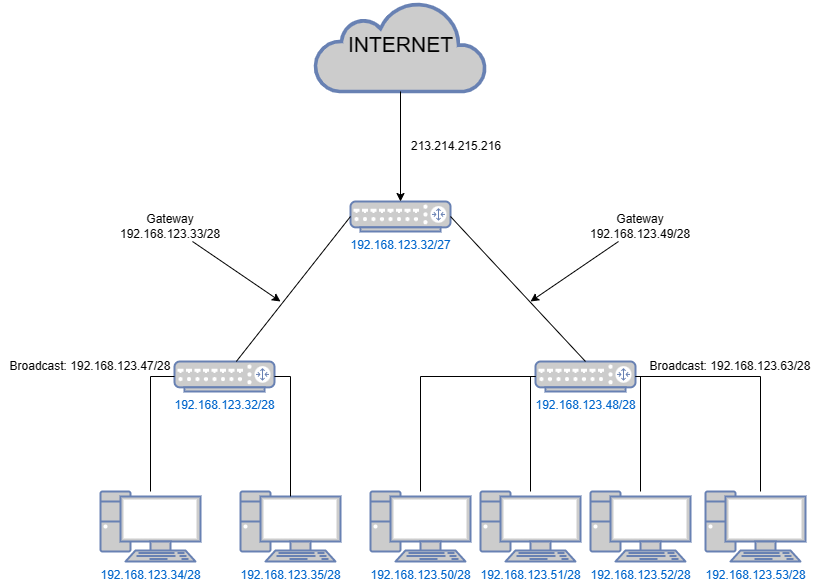

The diagram above was exported from draw.io. Its source (the exported page's mxGraphModel, read from the mxfile embedded in the PNG):
<mxGraphModel dx="2501" dy="756" grid="1" gridSize="10" guides="1" tooltips="1" connect="1" arrows="1" fold="1" page="1" pageScale="1" pageWidth="827" pageHeight="1169" math="0" shadow="0">
  <root>
    <mxCell id="0" />
    <mxCell id="1" parent="0" />
    <mxCell id="xzbl8LDllWu5ezUJa9Gy-1" value="&lt;p style=&quot;line-height: 189%;&quot;&gt;&lt;font color=&quot;#000000&quot; style=&quot;font-size: 21px;&quot;&gt;INTERNET&lt;/font&gt;&lt;/p&gt;" style="html=1;outlineConnect=0;fillColor=#CCCCCC;strokeColor=#6881B3;gradientColor=none;gradientDirection=north;strokeWidth=2;shape=mxgraph.networks.cloud;fontColor=#ffffff;" parent="1" vertex="1">
      <mxGeometry x="284.5" y="90" width="171" height="90" as="geometry" />
    </mxCell>
    <mxCell id="xzbl8LDllWu5ezUJa9Gy-2" value="192.168.123.32/27" style="fontColor=#0066CC;verticalAlign=top;verticalLabelPosition=bottom;labelPosition=center;align=center;html=1;outlineConnect=0;fillColor=#CCCCCC;strokeColor=#6881B3;gradientColor=none;gradientDirection=north;strokeWidth=2;shape=mxgraph.networks.router;" parent="1" vertex="1">
      <mxGeometry x="320" y="290" width="100" height="30" as="geometry" />
    </mxCell>
    <mxCell id="xzbl8LDllWu5ezUJa9Gy-4" value="192.168.123.32/28" style="fontColor=#0066CC;verticalAlign=top;verticalLabelPosition=bottom;labelPosition=center;align=center;html=1;outlineConnect=0;fillColor=#CCCCCC;strokeColor=#6881B3;gradientColor=none;gradientDirection=north;strokeWidth=2;shape=mxgraph.networks.router;" parent="1" vertex="1">
      <mxGeometry x="144" y="450" width="100" height="30" as="geometry" />
    </mxCell>
    <mxCell id="xzbl8LDllWu5ezUJa9Gy-5" value="192.168.123.48/28" style="fontColor=#0066CC;verticalAlign=top;verticalLabelPosition=bottom;labelPosition=center;align=center;html=1;outlineConnect=0;fillColor=#CCCCCC;strokeColor=#6881B3;gradientColor=none;gradientDirection=north;strokeWidth=2;shape=mxgraph.networks.router;" parent="1" vertex="1">
      <mxGeometry x="505" y="450" width="100" height="30" as="geometry" />
    </mxCell>
    <mxCell id="xzbl8LDllWu5ezUJa9Gy-6" value="192.168.123.34/28" style="fontColor=#0066CC;verticalAlign=top;verticalLabelPosition=bottom;labelPosition=center;align=center;html=1;outlineConnect=0;fillColor=#CCCCCC;strokeColor=#6881B3;gradientColor=none;gradientDirection=north;strokeWidth=2;shape=mxgraph.networks.pc;" parent="1" vertex="1">
      <mxGeometry x="70" y="580" width="100" height="70" as="geometry" />
    </mxCell>
    <mxCell id="xzbl8LDllWu5ezUJa9Gy-7" value="192.168.123.35/28&lt;br&gt;" style="fontColor=#0066CC;verticalAlign=top;verticalLabelPosition=bottom;labelPosition=center;align=center;html=1;outlineConnect=0;fillColor=#CCCCCC;strokeColor=#6881B3;gradientColor=none;gradientDirection=north;strokeWidth=2;shape=mxgraph.networks.pc;" parent="1" vertex="1">
      <mxGeometry x="210" y="580" width="100" height="70" as="geometry" />
    </mxCell>
    <mxCell id="xzbl8LDllWu5ezUJa9Gy-8" value="192.168.123.52/28" style="fontColor=#0066CC;verticalAlign=top;verticalLabelPosition=bottom;labelPosition=center;align=center;html=1;outlineConnect=0;fillColor=#CCCCCC;strokeColor=#6881B3;gradientColor=none;gradientDirection=north;strokeWidth=2;shape=mxgraph.networks.pc;" parent="1" vertex="1">
      <mxGeometry x="560" y="580" width="100" height="70" as="geometry" />
    </mxCell>
    <mxCell id="xzbl8LDllWu5ezUJa9Gy-9" value="192.168.123.51/28&lt;br&gt;" style="fontColor=#0066CC;verticalAlign=top;verticalLabelPosition=bottom;labelPosition=center;align=center;html=1;outlineConnect=0;fillColor=#CCCCCC;strokeColor=#6881B3;gradientColor=none;gradientDirection=north;strokeWidth=2;shape=mxgraph.networks.pc;" parent="1" vertex="1">
      <mxGeometry x="450" y="580" width="100" height="70" as="geometry" />
    </mxCell>
    <mxCell id="xzbl8LDllWu5ezUJa9Gy-10" value="192.168.123.50/28&lt;br&gt;" style="fontColor=#0066CC;verticalAlign=top;verticalLabelPosition=bottom;labelPosition=center;align=center;html=1;outlineConnect=0;fillColor=#CCCCCC;strokeColor=#6881B3;gradientColor=none;gradientDirection=north;strokeWidth=2;shape=mxgraph.networks.pc;" parent="1" vertex="1">
      <mxGeometry x="340" y="580" width="100" height="70" as="geometry" />
    </mxCell>
    <mxCell id="xzbl8LDllWu5ezUJa9Gy-11" value="192.168.123.53/28" style="fontColor=#0066CC;verticalAlign=top;verticalLabelPosition=bottom;labelPosition=center;align=center;html=1;outlineConnect=0;fillColor=#CCCCCC;strokeColor=#6881B3;gradientColor=none;gradientDirection=north;strokeWidth=2;shape=mxgraph.networks.pc;" parent="1" vertex="1">
      <mxGeometry x="675" y="580" width="100" height="70" as="geometry" />
    </mxCell>
    <mxCell id="xzbl8LDllWu5ezUJa9Gy-12" value="" style="endArrow=classic;html=1;rounded=0;entryX=0.5;entryY=0;entryDx=0;entryDy=0;entryPerimeter=0;" parent="1" source="xzbl8LDllWu5ezUJa9Gy-1" target="xzbl8LDllWu5ezUJa9Gy-2" edge="1">
      <mxGeometry width="50" height="50" relative="1" as="geometry">
        <mxPoint x="390" y="390" as="sourcePoint" />
        <mxPoint x="440" y="340" as="targetPoint" />
      </mxGeometry>
    </mxCell>
    <mxCell id="xzbl8LDllWu5ezUJa9Gy-14" value="" style="endArrow=classic;html=1;rounded=0;" parent="1" source="JI-QvAgXhaP7LyOH9Z8g-2" edge="1">
      <mxGeometry width="50" height="50" relative="1" as="geometry">
        <mxPoint x="370" y="320" as="sourcePoint" />
        <mxPoint x="500" y="390" as="targetPoint" />
        <Array as="points" />
      </mxGeometry>
    </mxCell>
    <mxCell id="xzbl8LDllWu5ezUJa9Gy-15" value="" style="endArrow=classic;html=1;rounded=0;" parent="1" source="JI-QvAgXhaP7LyOH9Z8g-1" edge="1">
      <mxGeometry width="50" height="50" relative="1" as="geometry">
        <mxPoint x="390" y="390" as="sourcePoint" />
        <mxPoint x="250" y="390" as="targetPoint" />
        <Array as="points" />
      </mxGeometry>
    </mxCell>
    <mxCell id="xzbl8LDllWu5ezUJa9Gy-21" value="213.214.215.216" style="text;html=1;strokeColor=none;fillColor=none;align=center;verticalAlign=middle;whiteSpace=wrap;rounded=0;" parent="1" vertex="1">
      <mxGeometry x="395.5" y="220" width="60" height="30" as="geometry" />
    </mxCell>
    <mxCell id="JI-QvAgXhaP7LyOH9Z8g-1" value="Gateway&lt;br&gt;192.168.123.33/28" style="text;html=1;strokeColor=none;fillColor=none;align=center;verticalAlign=middle;whiteSpace=wrap;rounded=0;" parent="1" vertex="1">
      <mxGeometry x="110" y="300" width="60" height="30" as="geometry" />
    </mxCell>
    <mxCell id="JI-QvAgXhaP7LyOH9Z8g-2" value="Gateway&lt;br&gt;192.168.123.49/28" style="text;html=1;strokeColor=none;fillColor=none;align=center;verticalAlign=middle;whiteSpace=wrap;rounded=0;" parent="1" vertex="1">
      <mxGeometry x="580" y="300" width="60" height="30" as="geometry" />
    </mxCell>
    <mxCell id="JI-QvAgXhaP7LyOH9Z8g-3" value="" style="endArrow=none;html=1;rounded=0;entryX=0;entryY=0.5;entryDx=0;entryDy=0;entryPerimeter=0;" parent="1" source="xzbl8LDllWu5ezUJa9Gy-4" target="xzbl8LDllWu5ezUJa9Gy-2" edge="1">
      <mxGeometry width="50" height="50" relative="1" as="geometry">
        <mxPoint x="590" y="500" as="sourcePoint" />
        <mxPoint x="640" y="450" as="targetPoint" />
      </mxGeometry>
    </mxCell>
    <mxCell id="JI-QvAgXhaP7LyOH9Z8g-5" value="" style="endArrow=none;html=1;rounded=0;entryX=1;entryY=0.5;entryDx=0;entryDy=0;entryPerimeter=0;exitX=0.5;exitY=0;exitDx=0;exitDy=0;exitPerimeter=0;" parent="1" source="xzbl8LDllWu5ezUJa9Gy-5" target="xzbl8LDllWu5ezUJa9Gy-2" edge="1">
      <mxGeometry width="50" height="50" relative="1" as="geometry">
        <mxPoint x="590" y="500" as="sourcePoint" />
        <mxPoint x="640" y="450" as="targetPoint" />
      </mxGeometry>
    </mxCell>
    <mxCell id="JI-QvAgXhaP7LyOH9Z8g-6" value="" style="endArrow=none;html=1;rounded=0;entryX=1;entryY=0.5;entryDx=0;entryDy=0;entryPerimeter=0;exitX=0.5;exitY=0.07;exitDx=0;exitDy=0;exitPerimeter=0;" parent="1" source="xzbl8LDllWu5ezUJa9Gy-7" target="xzbl8LDllWu5ezUJa9Gy-4" edge="1">
      <mxGeometry width="50" height="50" relative="1" as="geometry">
        <mxPoint x="590" y="500" as="sourcePoint" />
        <mxPoint x="640" y="450" as="targetPoint" />
        <Array as="points">
          <mxPoint x="260" y="465" />
        </Array>
      </mxGeometry>
    </mxCell>
    <mxCell id="JI-QvAgXhaP7LyOH9Z8g-7" value="" style="endArrow=none;html=1;rounded=0;entryX=0;entryY=0.5;entryDx=0;entryDy=0;entryPerimeter=0;" parent="1" source="xzbl8LDllWu5ezUJa9Gy-6" target="xzbl8LDllWu5ezUJa9Gy-4" edge="1">
      <mxGeometry width="50" height="50" relative="1" as="geometry">
        <mxPoint x="590" y="500" as="sourcePoint" />
        <mxPoint x="640" y="450" as="targetPoint" />
        <Array as="points">
          <mxPoint x="120" y="465" />
        </Array>
      </mxGeometry>
    </mxCell>
    <mxCell id="JI-QvAgXhaP7LyOH9Z8g-8" value="" style="endArrow=none;html=1;rounded=0;entryX=0;entryY=0.5;entryDx=0;entryDy=0;entryPerimeter=0;" parent="1" source="xzbl8LDllWu5ezUJa9Gy-10" target="xzbl8LDllWu5ezUJa9Gy-5" edge="1">
      <mxGeometry width="50" height="50" relative="1" as="geometry">
        <mxPoint x="590" y="500" as="sourcePoint" />
        <mxPoint x="640" y="450" as="targetPoint" />
        <Array as="points">
          <mxPoint x="390" y="465" />
        </Array>
      </mxGeometry>
    </mxCell>
    <mxCell id="JI-QvAgXhaP7LyOH9Z8g-9" value="" style="endArrow=none;html=1;rounded=0;entryX=1;entryY=0.5;entryDx=0;entryDy=0;entryPerimeter=0;" parent="1" target="xzbl8LDllWu5ezUJa9Gy-5" edge="1">
      <mxGeometry width="50" height="50" relative="1" as="geometry">
        <mxPoint x="730" y="580" as="sourcePoint" />
        <mxPoint x="640" y="450" as="targetPoint" />
        <Array as="points">
          <mxPoint x="730" y="465" />
        </Array>
      </mxGeometry>
    </mxCell>
    <mxCell id="JI-QvAgXhaP7LyOH9Z8g-10" value="" style="endArrow=none;html=1;rounded=0;entryX=1;entryY=0.5;entryDx=0;entryDy=0;entryPerimeter=0;" parent="1" source="xzbl8LDllWu5ezUJa9Gy-8" target="xzbl8LDllWu5ezUJa9Gy-5" edge="1">
      <mxGeometry width="50" height="50" relative="1" as="geometry">
        <mxPoint x="590" y="500" as="sourcePoint" />
        <mxPoint x="640" y="450" as="targetPoint" />
        <Array as="points">
          <mxPoint x="610" y="465" />
        </Array>
      </mxGeometry>
    </mxCell>
    <mxCell id="JI-QvAgXhaP7LyOH9Z8g-11" value="" style="endArrow=none;html=1;rounded=0;entryX=0;entryY=0.5;entryDx=0;entryDy=0;entryPerimeter=0;" parent="1" source="xzbl8LDllWu5ezUJa9Gy-9" target="xzbl8LDllWu5ezUJa9Gy-5" edge="1">
      <mxGeometry width="50" height="50" relative="1" as="geometry">
        <mxPoint x="590" y="500" as="sourcePoint" />
        <mxPoint x="640" y="450" as="targetPoint" />
        <Array as="points">
          <mxPoint x="500" y="465" />
        </Array>
      </mxGeometry>
    </mxCell>
    <mxCell id="R0jIFT1FWn67Y7DIg5jI-1" value="Broadcast: 192.168.123.63/28" style="text;html=1;strokeColor=none;fillColor=none;align=center;verticalAlign=middle;whiteSpace=wrap;rounded=0;" vertex="1" parent="1">
      <mxGeometry x="610" y="440" width="180" height="30" as="geometry" />
    </mxCell>
    <mxCell id="R0jIFT1FWn67Y7DIg5jI-2" value="Broadcast: 192.168.123.47/28" style="text;html=1;strokeColor=none;fillColor=none;align=center;verticalAlign=middle;whiteSpace=wrap;rounded=0;" vertex="1" parent="1">
      <mxGeometry x="-30" y="440" width="180" height="30" as="geometry" />
    </mxCell>
  </root>
</mxGraphModel>